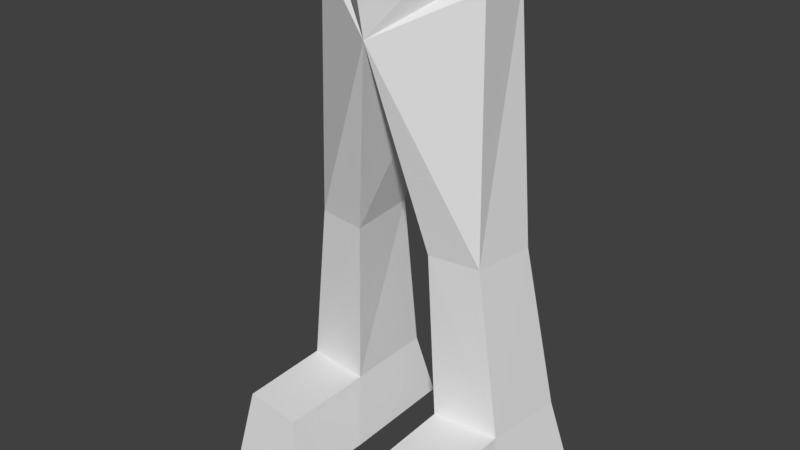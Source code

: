 # Source: alisse_legs.blend  (saved by Blender 2.79.0; exported with 4.5.12 LTS)
import bpy
from mathutils import Matrix  # noqa: F401  (used for matrix-valued properties, if any)

bpy.ops.wm.read_factory_settings(use_empty=True)
scene = bpy.context.scene
scene.name = 'Scene'

# ---- collections
col_collection_1 = bpy.data.collections.new('Collection 1'); scene.collection.children.link(col_collection_1)

# ---- materials (node trees are filled in below, after node groups)
mat_material_001 = bpy.data.materials.new('Material.001')
mat_material_001.alpha_threshold = 0.0
mat_material_001.use_transparent_shadow = False
mat_material_001.roughness = 0.5

# ---- material node trees

# ---- world
world_world = bpy.data.worlds.new('World'); scene.world = world_world
world_world.color = (0.05088, 0.05088, 0.05088)
world_world.use_sun_shadow = False
world_world.sun_shadow_jitter_overblur = 0.0
world_world.cycles.sampling_method = 'MANUAL'

# ---- meshes
me_cube_000 = bpy.data.meshes.new('Cube.000')
me_cube_000.from_pydata([(-0.6698, -0.8326, 7.538), (-0.6176, -0.6049, 3.679), (-0.5743, -2.195, -6.209e-10), (-0.7583, 0.5676, 3.66), (-0.5808, 1.112, 3.104e-10), (-1.259, 0.4005, 7.37), (-1.323, -0.4665, 7.405), (-1.355, -0.2548, 7.676), (-1.258, 0.5003, 7.754), (-1.522, 0.4591, 3.671), (-1.398, -0.4995, 3.679), (-1.855, -2.059, -6.209e-10), (-2.085, 0.9904, 3.104e-10), (-0.7509, -1.967, 1.025), (-0.7565, 0.8733, 1.064), (-1.879, 0.7826, 1.06), (-1.707, -1.866, 1.025), (-1.736, -0.4318, 1.056), (-0.7226, -0.5392, 1.056), (-1.894, -0.6368, 3.104e-10), (-0.5353, -0.7807, 3.104e-10), (0.0, -1.158, 6.694), (0.0, 1.051, 6.93), (0.0, -1.31, 7.487), (0.0, 1.282, 7.758), (0.6698, -0.8326, 7.538), (0.6176, -0.6049, 3.679), (0.5743, -2.195, -6.209e-10), (0.7583, 0.5676, 3.66), (0.5808, 1.112, 3.104e-10), (1.259, 0.4005, 7.37), (1.323, -0.4665, 7.405), (1.355, -0.2548, 7.676), (1.258, 0.5003, 7.754), (1.522, 0.4591, 3.671), (1.398, -0.4995, 3.679), (1.855, -2.059, -6.209e-10), (2.085, 0.9904, 3.104e-10), (0.7509, -1.967, 1.025), (0.7565, 0.8733, 1.064), (1.879, 0.7826, 1.06), (1.707, -1.866, 1.025), (1.736, -0.4318, 1.056), (0.7226, -0.5392, 1.056), (1.894, -0.6368, 3.104e-10), (0.5353, -0.7807, 3.104e-10)], [], [(7, 6, 21, 0), (1, 3, 22, 21), (22, 5, 8, 24), (17, 18, 1, 10), (21, 23, 0), (3, 14, 15, 9), (18, 14, 3, 1), (10, 1, 21, 6), (5, 6, 7, 8), (10, 6, 5, 9), (17, 10, 9, 15), (22, 3, 9, 5), (20, 19, 12, 4), (20, 4, 14, 18), (12, 19, 17, 15), (11, 2, 13, 16), (4, 12, 15, 14), (16, 13, 18, 17), (2, 11, 19, 20), (13, 2, 20, 18), (11, 16, 17, 19), (32, 25, 21, 31), (26, 21, 22, 28), (22, 24, 33, 30), (42, 35, 26, 43), (21, 25, 23), (28, 34, 40, 39), (43, 26, 28, 39), (35, 31, 21, 26), (30, 33, 32, 31), (35, 34, 30, 31), (42, 40, 34, 35), (22, 30, 34, 28), (45, 29, 37, 44), (45, 43, 39, 29), (37, 40, 42, 44), (36, 41, 38, 27), (29, 39, 40, 37), (41, 42, 43, 38), (27, 45, 44, 36), (38, 43, 45, 27), (36, 44, 42, 41)])
_uv = me_cube_000.uv_layers.new(name='UVMap')
_uv.uv.foreach_set('vector', [0.6628, 0.7929, 0.6663, 0.7632, 0.8046, 0.6863, 0.7378, 0.7779, 0.7406, 0.4254, 0.7252, 0.4234, 0.8046, 0.7122, 0.8046, 0.6863, 0.8124, 0.7112, 0.6733, 0.7594, 0.6733, 0.8015, 0.8124, 0.802, 0.621, 0.1361, 0.732, 0.1361, 0.7406, 0.4254, 0.658, 0.4235, 0.8046, 0.6863, 0.8094, 0.7742, 0.7378, 0.7779, 0.7281, 0.4214, 0.7283, 0.137, 0.6053, 0.1365, 0.6445, 0.4225, 0.732, 0.1361, 0.7283, 0.137, 0.7252, 0.4234, 0.7406, 0.4254, 0.658, 0.4235, 0.7406, 0.4254, 0.8046, 0.6863, 0.6663, 0.7632, 0.6733, 0.7594, 0.6663, 0.7632, 0.6628, 0.7929, 0.6733, 0.8015, 0.658, 0.4235, 0.6663, 0.7632, 0.6733, 0.7594, 0.6445, 0.4225, 0.621, 0.1361, 0.658, 0.4235, 0.6445, 0.4225, 0.6053, 0.1365, 0.8124, 0.7112, 0.7281, 0.4214, 0.6445, 0.4225, 0.6733, 0.7594, 0.02134, 0.4532, 0.1148, 0.4361, 0.1196, 0.3222, 0.01461, 0.3216, 0.7525, 0.02042, 0.7476, 0.02042, 0.7283, 0.137, 0.732, 0.1361, 0.5828, 0.02042, 0.6037, 0.02042, 0.621, 0.1361, 0.6053, 0.1365, 0.6079, 0.02042, 0.7483, 0.02042, 0.7289, 0.1327, 0.6242, 0.1327, 0.7476, 0.02042, 0.5828, 0.02042, 0.6053, 0.1365, 0.7283, 0.137, 0.6242, 0.1327, 0.7289, 0.1327, 0.732, 0.1361, 0.621, 0.1361, 0.02723, 0.5378, 0.1145, 0.5218, 0.1148, 0.4361, 0.02134, 0.4532, 0.7289, 0.1327, 0.7483, 0.02042, 0.7525, 0.02042, 0.732, 0.1361, 0.6079, 0.02042, 0.6242, 0.1327, 0.621, 0.1361, 0.6037, 0.02042, 0.6628, 0.7929, 0.7378, 0.7779, 0.8046, 0.6863, 0.6663, 0.7632, 0.7406, 0.4254, 0.8046, 0.6863, 0.8046, 0.7122, 0.7252, 0.4234, 0.8124, 0.7112, 0.8124, 0.802, 0.6733, 0.8015, 0.6733, 0.7594, 0.621, 0.1361, 0.658, 0.4235, 0.7406, 0.4254, 0.732, 0.1361, 0.8046, 0.6863, 0.7378, 0.7779, 0.8094, 0.7742, 0.7281, 0.4214, 0.6445, 0.4225, 0.6053, 0.1365, 0.7283, 0.137, 0.732, 0.1361, 0.7406, 0.4254, 0.7252, 0.4234, 0.7283, 0.137, 0.658, 0.4235, 0.6663, 0.7632, 0.8046, 0.6863, 0.7406, 0.4254, 0.6733, 0.7594, 0.6733, 0.8015, 0.6628, 0.7929, 0.6663, 0.7632, 0.658, 0.4235, 0.6445, 0.4225, 0.6733, 0.7594, 0.6663, 0.7632, 0.621, 0.1361, 0.6053, 0.1365, 0.6445, 0.4225, 0.658, 0.4235, 0.8124, 0.7112, 0.6733, 0.7594, 0.6445, 0.4225, 0.7281, 0.4214, 0.02134, 0.4532, 0.01461, 0.3216, 0.1196, 0.3222, 0.1148, 0.4361, 0.7525, 0.02042, 0.732, 0.1361, 0.7283, 0.137, 0.7476, 0.02042, 0.5828, 0.02042, 0.6053, 0.1365, 0.621, 0.1361, 0.6037, 0.02042, 0.6079, 0.02042, 0.6242, 0.1327, 0.7289, 0.1327, 0.7483, 0.02042, 0.7476, 0.02042, 0.7283, 0.137, 0.6053, 0.1365, 0.5828, 0.02042, 0.6242, 0.1327, 0.621, 0.1361, 0.732, 0.1361, 0.7289, 0.1327, 0.02723, 0.5378, 0.02134, 0.4532, 0.1148, 0.4361, 0.1145, 0.5218, 0.7289, 0.1327, 0.732, 0.1361, 0.7525, 0.02042, 0.7483, 0.02042, 0.6079, 0.02042, 0.6037, 0.02042, 0.621, 0.1361, 0.6242, 0.1327])
me_cube_000.materials.append(mat_material_001)
me_cube_000.use_remesh_preserve_volume = False
me_cube_000.use_remesh_preserve_attributes = False
me_cube_000.use_mirror_vertex_groups = False
me_cube_000.update()
arm_armature = bpy.data.armatures.new('Armature')  # bones are not reproduced

# ---- objects
ob_armature = bpy.data.objects.new('Armature', arm_armature)
ob_legs = bpy.data.objects.new('legs', me_cube_000)

# ---- transforms, parenting, visibility, modifiers, constraints
ob_armature.location = (0.0, 0.0, 7.187)
ob_armature.show_in_front = True
ob_armature.lineart.crease_threshold = 0.0
ob_legs.parent = ob_armature
ob_legs.matrix_parent_inverse = Matrix(((1.0, 0.0, 0.0, -0.0), (0.0, 1.0, 0.0, -0.0), (0.0, 0.0, 1.0, -7.187), (0.0, 0.0, 0.0, 1.0)))
ob_legs.location = (0.0, 0.0, 0.0)
ob_legs.lineart.crease_threshold = 0.0
_vg = ob_legs.vertex_groups.new(name='pelvis')
for _i, _w in zip([0, 5, 6, 7, 8, 21, 22, 23, 24, 25, 30, 31, 32, 33], [0.4505, 0.1066, 0.1322, 0.1408, 0.173, 0.8074, 0.8143, 0.6104, 0.4301, 0.4505, 0.1066, 0.1322, 0.1408, 0.173]): _vg.add([_i], _w, 'REPLACE')
_vg = ob_legs.vertex_groups.new(name='armup.R')
_vg = ob_legs.vertex_groups.new(name='armlow.R')
_vg = ob_legs.vertex_groups.new(name='fingerlow.R')
_vg = ob_legs.vertex_groups.new(name='fingerup.R')
_vg = ob_legs.vertex_groups.new(name='thumb.R')
_vg = ob_legs.vertex_groups.new(name='armup.L')
_vg = ob_legs.vertex_groups.new(name='armlow.L')
_vg = ob_legs.vertex_groups.new(name='fingerlow.L')
_vg = ob_legs.vertex_groups.new(name='fingerup.L')
_vg = ob_legs.vertex_groups.new(name='thumb.L')
_vg = ob_legs.vertex_groups.new(name='upleg.R')
for _i, _w in zip([0, 1, 3, 5, 6, 7, 8, 9, 10, 14, 21, 22, 23, 24], [0.2469, 0.9031, 0.8791, 0.8105, 0.7778, 0.6178, 0.4951, 0.1497, 0.5036, 0.002009, 0.06896, 0.06219, 0.06518, 0.06659]): _vg.add([_i], _w, 'REPLACE')
_vg = ob_legs.vertex_groups.new(name='lowleg.R')
for _i, _w in zip([1, 3, 4, 9, 10, 12, 14, 15, 17, 18, 19, 20], [0.06987, 0.1046, 0.5222, 0.8426, 0.4878, 0.5143, 0.8352, 0.8283, 0.07331, 0.05373, 0.02996, 0.003201]): _vg.add([_i], _w, 'REPLACE')
_vg = ob_legs.vertex_groups.new(name='foot.R')
for _i, _w in zip([2, 4, 11, 12, 13, 14, 15, 16, 17, 18, 19, 20], [0.995, 0.4737, 0.9945, 0.4845, 0.9937, 0.1384, 0.1666, 0.9922, 0.9194, 0.9265, 0.959, 0.9712]): _vg.add([_i], _w, 'REPLACE')
_vg = ob_legs.vertex_groups.new(name='upleg.L')
for _i, _w in zip([21, 22, 23, 24, 25, 26, 28, 30, 31, 32, 33, 34, 35, 39], [0.06896, 0.06219, 0.06518, 0.06659, 0.2469, 0.9031, 0.8791, 0.8105, 0.7778, 0.6178, 0.4951, 0.1497, 0.5036, 0.002009]): _vg.add([_i], _w, 'REPLACE')
_vg = ob_legs.vertex_groups.new(name='lowleg.L')
for _i, _w in zip([26, 28, 29, 34, 35, 37, 39, 40, 42, 43, 44, 45], [0.06987, 0.1046, 0.5222, 0.8426, 0.4878, 0.5143, 0.8352, 0.8283, 0.07331, 0.05373, 0.02996, 0.003201]): _vg.add([_i], _w, 'REPLACE')
_vg = ob_legs.vertex_groups.new(name='foot.L')
for _i, _w in zip([27, 29, 36, 37, 38, 39, 40, 41, 42, 43, 44, 45], [0.995, 0.4737, 0.9945, 0.4845, 0.9937, 0.1384, 0.1666, 0.9922, 0.9194, 0.9265, 0.959, 0.9712]): _vg.add([_i], _w, 'REPLACE')
_m = ob_legs.modifiers.new('Armature', 'ARMATURE')
_m.object = ob_armature

# ---- collection membership
col_collection_1.objects.link(ob_armature)
col_collection_1.objects.link(ob_legs)

# ---- scene / render settings (as saved in the file)
scene.frame_start = 1; scene.frame_end = 14; scene.frame_set(10)
scene.render.engine = 'BLENDER_EEVEE_NEXT'
scene.render.resolution_percentage = 50
scene.render.dither_intensity = 0.0
scene.cycles.use_denoising = False
scene.cycles.samples = 128
scene.cycles.sampling_pattern = 'TABULATED_SOBOL'
scene.cycles.use_adaptive_sampling = False
scene.cycles.use_light_tree = False
scene.cycles.blur_glossy = 0.0
scene.cycles.sample_clamp_indirect = 0.0
scene.view_settings.view_transform = 'Standard'
bpy.context.view_layer.update()

# ---- added for rendering (the .blend has no active camera and no usable light): camera, sun
cam_auto = bpy.data.cameras.new('AutoCamera')
cam_auto.lens = 50.0
cam_auto.sensor_width = 36.0
cam_auto.clip_end = 1000.0
ob_auto_camera = bpy.data.objects.new('AutoCamera', cam_auto)
scene.collection.objects.link(ob_auto_camera)
ob_auto_camera.location = (8.76116, -10.9699, 10.8881)
ob_auto_camera.rotation_euler = (1.09748, -7.21219e-08, 0.694738)
scene.camera = ob_auto_camera
light_auto_sun = bpy.data.lights.new('AutoSun', 'SUN')
light_auto_sun.energy = 3.0
light_auto_sun.angle = 0.0523599
ob_auto_sun = bpy.data.objects.new('AutoSun', light_auto_sun)
scene.collection.objects.link(ob_auto_sun)
ob_auto_sun.rotation_euler = (0.872665, 0.174533, 0.523599)
bpy.context.view_layer.update()
